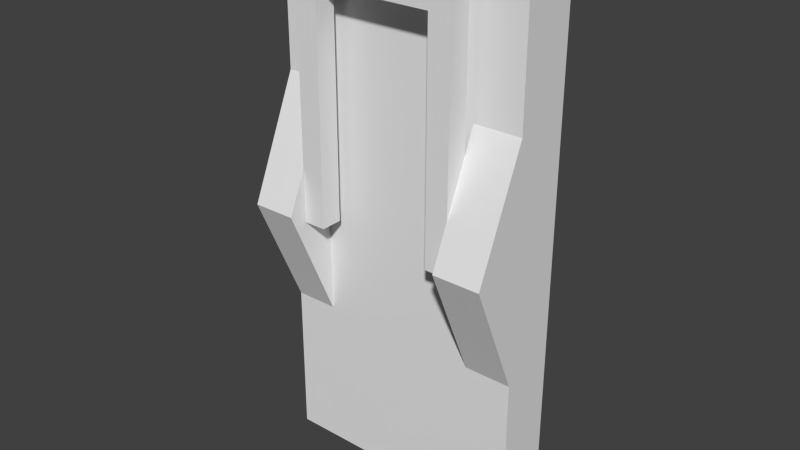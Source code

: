 # Source: OverloadSwitch.blend  (saved by Blender 2.72.0; exported with 4.5.12 LTS)
import bpy
from mathutils import Matrix  # noqa: F401  (used for matrix-valued properties, if any)

bpy.ops.wm.read_factory_settings(use_empty=True)
scene = bpy.context.scene
scene.name = 'Scene'

# ---- collections
col_collection_1 = bpy.data.collections.new('Collection 1'); scene.collection.children.link(col_collection_1)

# ---- materials (node trees are filled in below, after node groups)
mat_material = bpy.data.materials.new('Material')
mat_material.alpha_threshold = 0.0
mat_material.use_transparent_shadow = False
mat_material.roughness = 0.5
mat_material.line_color = (0.0, 0.0, 0.0, 1.0)

# ---- material node trees

# ---- world
world_world = bpy.data.worlds.new('World'); scene.world = world_world
world_world.color = (0.05088, 0.05088, 0.05088)
world_world.use_sun_shadow = False
world_world.sun_shadow_jitter_overblur = 0.0
world_world.cycles.sampling_method = 'MANUAL'
world_world.cycles.sample_map_resolution = 256

# ---- meshes
me_cube_001 = bpy.data.meshes.new('Cube.001')
me_cube_001.from_pydata([(-0.08757, -0.09937, 0.2269), (-0.08757, -0.07626, 0.2269), (0.0841, -0.07626, 0.2269), (0.0841, -0.09937, 0.2269), (-0.08757, -0.09937, 0.2682), (-0.08757, -0.07626, 0.2682), (0.0841, -0.07626, 0.2682), (0.0841, -0.09937, 0.2682), (0.06052, -0.07626, 0.2269), (-0.06399, -0.07626, 0.2269), (-0.06399, -0.09937, 0.2269), (0.06052, -0.09937, 0.2269), (-0.08757, -0.09937, -0.01064), (-0.08757, -0.07626, -0.01064), (0.0841, -0.07626, -0.01064), (0.0841, -0.09937, -0.01064), (0.06052, -0.07626, -0.01064), (-0.06399, -0.07626, -0.01064), (-0.06399, -0.09937, -0.01064), (0.06052, -0.09937, -0.01064)], [], [(4, 5, 1, 0), (1, 5, 9), (6, 7, 3, 2), (3, 7, 11), (9, 10, 18, 17), (7, 6, 5, 4), (6, 2, 8), (5, 6, 8, 9), (4, 0, 10), (7, 4, 10, 11), (11, 8, 16, 19), (10, 9, 8, 11), (19, 16, 14, 15), (12, 13, 17, 18), (10, 0, 12, 18), (8, 2, 14, 16), (3, 11, 19, 15), (2, 3, 15, 14), (1, 9, 17, 13), (0, 1, 13, 12)])
me_cube_001.use_remesh_preserve_volume = False
me_cube_001.use_remesh_preserve_attributes = False
me_cube_001.use_mirror_vertex_groups = False
me_cube_001.update()
me_cube = bpy.data.meshes.new('Cube')
me_cube.from_pydata([(-0.134, -0.004234, -0.2887), (0.1339, -0.004234, -0.2887), (0.1339, -0.06468, -0.2887), (-0.134, -0.06468, -0.2887), (-0.134, -0.004234, 0.2887), (0.1339, -0.004234, 0.2887), (0.1339, -0.06468, 0.2887), (-0.134, -0.06468, 0.2887), (-0.08779, -0.004234, -0.2887), (-0.08779, -0.06468, -0.2887), (-0.08779, -0.004234, 0.2887), (-0.08779, -0.06468, 0.2887), (0.08388, -0.004234, -0.2887), (0.08388, -0.004234, 0.2887), (0.08388, -0.06468, -0.2887), (0.08388, -0.06468, 0.2887), (-0.134, -0.004234, 0.1255), (0.1339, -0.004234, 0.1255), (0.1339, -0.06468, 0.1255), (-0.134, -0.06468, 0.1255), (-0.08779, -0.004234, 0.1255), (0.08388, -0.004234, 0.1255), (-0.08779, -0.004234, -0.1232), (-0.08779, -0.06468, -0.1232), (0.08388, -0.004234, -0.1232), (0.08388, -0.06468, -0.1232), (-0.134, -0.004234, -0.1232), (0.1339, -0.004234, -0.1232), (0.1339, -0.06468, 0.001181), (-0.134, -0.06468, 0.001181), (-0.08779, -0.06468, 0.001181), (0.08388, -0.06468, 0.001181), (-0.08779, -0.06468, 0.1255), (0.08388, -0.06468, 0.1255), (0.1339, -0.06468, -0.1232), (-0.134, -0.06468, -0.1232), (0.1339, -0.1186, 0.001181), (-0.134, -0.1186, 0.001181), (-0.08779, -0.1186, 0.001181), (0.08388, -0.1186, 0.001181)], [], [(12, 1, 2, 14), (13, 15, 6, 5), (21, 13, 5, 17), (17, 5, 6, 18), (0, 8, 9, 3), (4, 7, 11, 10), (16, 4, 10, 20), (8, 12, 14, 9), (10, 11, 15, 13), (20, 10, 13, 21), (24, 21, 17, 27), (4, 16, 19, 7), (26, 16, 20, 22), (22, 20, 21, 24), (19, 16, 29), (12, 24, 27, 1), (0, 26, 22, 8), (14, 25, 23, 9), (8, 22, 24, 12), (17, 18, 28), (27, 17, 28), (25, 31, 30, 23), (16, 26, 29), (32, 11, 7, 19), (26, 0, 3, 35), (33, 15, 11, 32), (18, 6, 15, 33), (34, 27, 28), (34, 28, 36), (31, 33, 32, 30), (29, 35, 37), (1, 27, 34, 2), (9, 23, 35, 3), (2, 34, 25, 14), (30, 32, 38), (33, 31, 39), (26, 35, 29), (38, 32, 19, 37), (36, 18, 33, 39), (23, 38, 37, 35), (34, 36, 39, 25), (31, 25, 39), (23, 30, 38), (19, 29, 37), (28, 18, 36)])
me_cube.materials.append(mat_material)
me_cube.use_remesh_preserve_volume = False
me_cube.use_remesh_preserve_attributes = False
me_cube.use_mirror_vertex_groups = False
me_cube.update()

# ---- objects
ob_switchrotatepoint = bpy.data.objects.new('SwitchRotatePoint', None)
ob_switch = bpy.data.objects.new('Switch', me_cube_001)
ob_mount = bpy.data.objects.new('Mount', me_cube)

# ---- transforms, parenting, visibility, modifiers, constraints
ob_switchrotatepoint.location = (0.0001513, -0.08689, 0.0004855)
ob_switchrotatepoint.empty_image_offset = (0.0, 0.0)
ob_switchrotatepoint.lineart.crease_threshold = 0.0
ob_switch.location = (0.0, 0.0, 0.0)
ob_switch.lineart.crease_threshold = 0.0
_c = ob_switch.constraints.new('PIVOT'); _c.name = 'Pivot'
_c.target = ob_switchrotatepoint
_c.rotation_range = 'ALWAYS_ACTIVE'
ob_mount.location = (0.0, 0.0, 0.0)
ob_mount.lock_rotations_4d = False
ob_mount.empty_display_type = 'ARROWS'
ob_mount.lineart.crease_threshold = 0.0

# ---- collection membership
col_collection_1.objects.link(ob_switchrotatepoint)
col_collection_1.objects.link(ob_switch)
col_collection_1.objects.link(ob_mount)

# ---- scene / render settings (as saved in the file)
scene.frame_start = 1; scene.frame_end = 18; scene.frame_set(1)
scene.render.engine = 'BLENDER_EEVEE_NEXT'
scene.render.resolution_percentage = 50
scene.render.dither_intensity = 0.0
scene.cycles.use_denoising = False
scene.cycles.samples = 10
scene.cycles.sampling_pattern = 'TABULATED_SOBOL'
scene.cycles.light_sampling_threshold = 0.0
scene.cycles.use_adaptive_sampling = False
scene.cycles.use_light_tree = False
scene.cycles.blur_glossy = 0.0
scene.cycles.pixel_filter_type = 'GAUSSIAN'
scene.cycles.sample_clamp_indirect = 0.0
scene.view_settings.view_transform = 'Standard'
bpy.context.view_layer.update()

# ---- added for rendering (the .blend has no active camera and no usable light): camera, sun
cam_auto = bpy.data.cameras.new('AutoCamera')
cam_auto.lens = 50.0
cam_auto.sensor_width = 36.0
cam_auto.clip_end = 1000.0
ob_auto_camera = bpy.data.objects.new('AutoCamera', cam_auto)
scene.collection.objects.link(ob_auto_camera)
ob_auto_camera.location = (0.598381, -0.779571, 0.478754)
ob_auto_camera.rotation_euler = (1.09748, -7.21219e-08, 0.694738)
scene.camera = ob_auto_camera
light_auto_sun = bpy.data.lights.new('AutoSun', 'SUN')
light_auto_sun.energy = 3.0
light_auto_sun.angle = 0.0523599
ob_auto_sun = bpy.data.objects.new('AutoSun', light_auto_sun)
scene.collection.objects.link(ob_auto_sun)
ob_auto_sun.rotation_euler = (0.872665, 0.174533, 0.523599)
bpy.context.view_layer.update()
